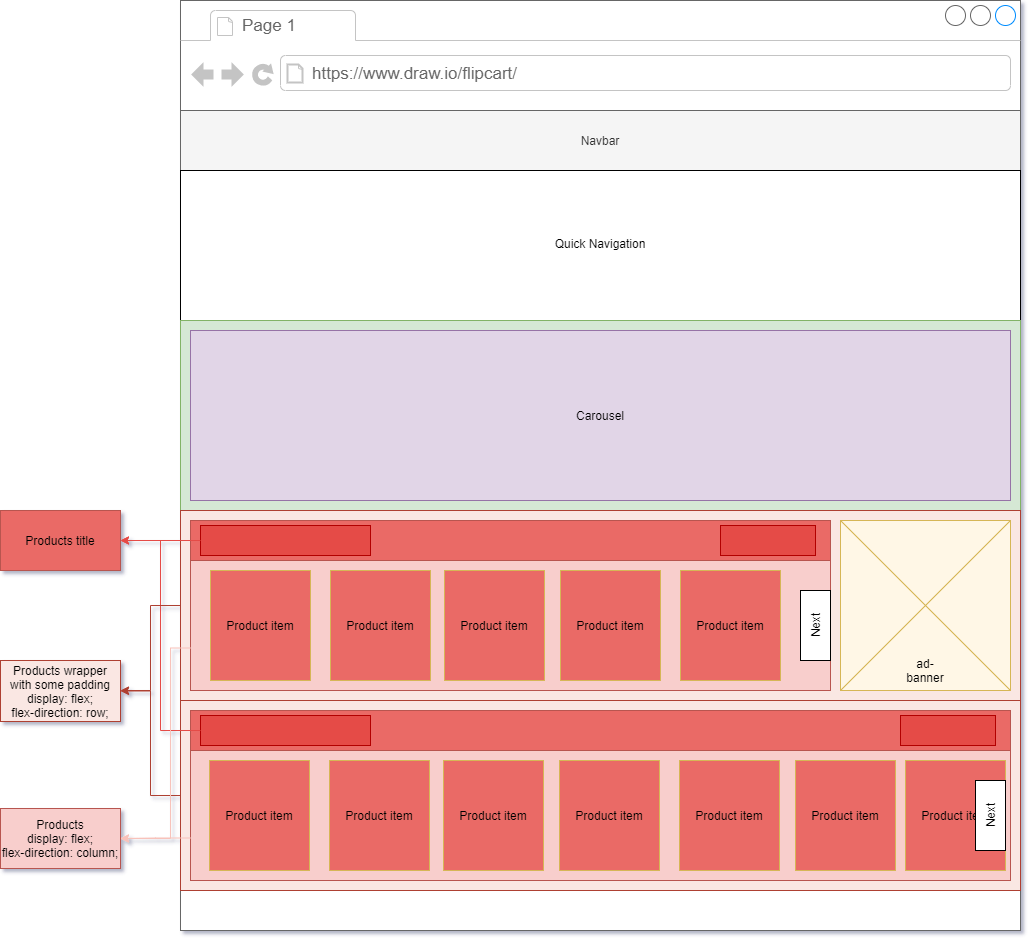

The diagram above was exported from draw.io. Its source (the exported page's mxGraphModel, read from the mxfile embedded in the PNG):
<mxGraphModel dx="1897" dy="488" grid="1" gridSize="10" guides="1" tooltips="1" connect="1" arrows="1" fold="1" page="1" pageScale="1" pageWidth="827" pageHeight="1169" math="0" shadow="1">
  <root>
    <mxCell id="0" />
    <mxCell id="1" parent="0" />
    <mxCell id="p8MAhbvArKPBFk49oT9x-1" value="" style="strokeWidth=1;shadow=0;dashed=0;align=center;html=1;shape=mxgraph.mockup.containers.browserWindow;rSize=0;strokeColor=#666666;strokeColor2=#008cff;strokeColor3=#c4c4c4;mainText=,;recursiveResize=0;" parent="1" vertex="1">
      <mxGeometry x="150" y="50" width="840" height="930" as="geometry" />
    </mxCell>
    <mxCell id="p8MAhbvArKPBFk49oT9x-2" value="Page 1" style="strokeWidth=1;shadow=0;dashed=0;align=center;html=1;shape=mxgraph.mockup.containers.anchor;fontSize=17;fontColor=#666666;align=left;" parent="p8MAhbvArKPBFk49oT9x-1" vertex="1">
      <mxGeometry x="60" y="12" width="110" height="26" as="geometry" />
    </mxCell>
    <mxCell id="p8MAhbvArKPBFk49oT9x-3" value="https://www.draw.io/flipcart/" style="strokeWidth=1;shadow=0;dashed=0;align=center;html=1;shape=mxgraph.mockup.containers.anchor;rSize=0;fontSize=17;fontColor=#666666;align=left;" parent="p8MAhbvArKPBFk49oT9x-1" vertex="1">
      <mxGeometry x="130" y="60" width="250" height="26" as="geometry" />
    </mxCell>
    <mxCell id="p8MAhbvArKPBFk49oT9x-4" value="Navbar" style="rounded=0;whiteSpace=wrap;html=1;fillColor=#f5f5f5;strokeColor=#666666;fontColor=#333333;" parent="p8MAhbvArKPBFk49oT9x-1" vertex="1">
      <mxGeometry y="110" width="840" height="60" as="geometry" />
    </mxCell>
    <mxCell id="p8MAhbvArKPBFk49oT9x-5" value="" style="rounded=0;whiteSpace=wrap;html=1;" parent="p8MAhbvArKPBFk49oT9x-1" vertex="1">
      <mxGeometry y="170" width="840" height="150" as="geometry" />
    </mxCell>
    <mxCell id="p8MAhbvArKPBFk49oT9x-6" value="Quick Navigation" style="text;html=1;strokeColor=none;fillColor=none;align=center;verticalAlign=middle;whiteSpace=wrap;rounded=0;hachureGap=4;pointerEvents=0;" parent="p8MAhbvArKPBFk49oT9x-1" vertex="1">
      <mxGeometry x="360" y="235" width="120" height="15" as="geometry" />
    </mxCell>
    <mxCell id="p8MAhbvArKPBFk49oT9x-7" value="" style="rounded=0;whiteSpace=wrap;html=1;hachureGap=4;pointerEvents=0;fillColor=#d5e8d4;strokeColor=#82b366;" parent="p8MAhbvArKPBFk49oT9x-1" vertex="1">
      <mxGeometry y="320" width="840" height="190" as="geometry" />
    </mxCell>
    <mxCell id="p8MAhbvArKPBFk49oT9x-8" value="Carousel" style="rounded=0;whiteSpace=wrap;html=1;hachureGap=4;pointerEvents=0;fillColor=#e1d5e7;strokeColor=#9673a6;" parent="p8MAhbvArKPBFk49oT9x-1" vertex="1">
      <mxGeometry x="10" y="330" width="820" height="170" as="geometry" />
    </mxCell>
    <mxCell id="sCmIhK6fXU4pFGYGZEMB-1" value="" style="rounded=0;whiteSpace=wrap;html=1;fillColor=#FAE7E3;strokeColor=#ae4132;" parent="p8MAhbvArKPBFk49oT9x-1" vertex="1">
      <mxGeometry y="510" width="840" height="190" as="geometry" />
    </mxCell>
    <mxCell id="sCmIhK6fXU4pFGYGZEMB-5" value="" style="rounded=0;whiteSpace=wrap;html=1;hachureGap=4;pointerEvents=0;fillColor=#f8cecc;strokeColor=#b85450;" parent="p8MAhbvArKPBFk49oT9x-1" vertex="1">
      <mxGeometry x="10" y="520" width="640" height="170" as="geometry" />
    </mxCell>
    <mxCell id="sCmIhK6fXU4pFGYGZEMB-14" value="" style="rounded=0;whiteSpace=wrap;html=1;fillColor=#FFF7E6;strokeColor=#d6b656;" parent="p8MAhbvArKPBFk49oT9x-1" vertex="1">
      <mxGeometry x="660" y="520" width="170" height="170" as="geometry" />
    </mxCell>
    <mxCell id="sCmIhK6fXU4pFGYGZEMB-15" value="" style="rounded=0;whiteSpace=wrap;html=1;strokeColor=#b85450;fillColor=#EA6B66;" parent="p8MAhbvArKPBFk49oT9x-1" vertex="1">
      <mxGeometry x="10" y="520" width="640" height="40" as="geometry" />
    </mxCell>
    <mxCell id="sCmIhK6fXU4pFGYGZEMB-17" value="" style="endArrow=none;html=1;entryX=1;entryY=0;entryDx=0;entryDy=0;fillColor=#fff2cc;strokeColor=#d6b656;" parent="p8MAhbvArKPBFk49oT9x-1" target="sCmIhK6fXU4pFGYGZEMB-14" edge="1">
      <mxGeometry width="50" height="50" relative="1" as="geometry">
        <mxPoint x="660" y="690" as="sourcePoint" />
        <mxPoint x="720" y="630" as="targetPoint" />
      </mxGeometry>
    </mxCell>
    <mxCell id="sCmIhK6fXU4pFGYGZEMB-18" value="" style="endArrow=none;html=1;entryX=1;entryY=1;entryDx=0;entryDy=0;exitX=0;exitY=0;exitDx=0;exitDy=0;fillColor=#fff2cc;strokeColor=#d6b656;" parent="p8MAhbvArKPBFk49oT9x-1" source="sCmIhK6fXU4pFGYGZEMB-14" target="sCmIhK6fXU4pFGYGZEMB-14" edge="1">
      <mxGeometry width="50" height="50" relative="1" as="geometry">
        <mxPoint x="680" y="540" as="sourcePoint" />
        <mxPoint x="730" y="540" as="targetPoint" />
      </mxGeometry>
    </mxCell>
    <mxCell id="sCmIhK6fXU4pFGYGZEMB-19" value="ad-banner" style="text;html=1;strokeColor=none;fillColor=none;align=center;verticalAlign=middle;whiteSpace=wrap;rounded=0;" parent="p8MAhbvArKPBFk49oT9x-1" vertex="1">
      <mxGeometry x="725" y="660" width="40" height="20" as="geometry" />
    </mxCell>
    <mxCell id="sCmIhK6fXU4pFGYGZEMB-21" value="Product item" style="rounded=0;whiteSpace=wrap;html=1;strokeColor=#D6B656;fillColor=#EA6B66;" parent="p8MAhbvArKPBFk49oT9x-1" vertex="1">
      <mxGeometry x="30" y="570" width="100" height="110" as="geometry" />
    </mxCell>
    <mxCell id="sCmIhK6fXU4pFGYGZEMB-22" value="Product item" style="rounded=0;whiteSpace=wrap;html=1;strokeColor=#D6B656;fillColor=#EA6B66;" parent="p8MAhbvArKPBFk49oT9x-1" vertex="1">
      <mxGeometry x="150" y="570" width="100" height="110" as="geometry" />
    </mxCell>
    <mxCell id="sCmIhK6fXU4pFGYGZEMB-23" value="Product item" style="rounded=0;whiteSpace=wrap;html=1;strokeColor=#D6B656;fillColor=#EA6B66;" parent="p8MAhbvArKPBFk49oT9x-1" vertex="1">
      <mxGeometry x="264" y="570" width="100" height="110" as="geometry" />
    </mxCell>
    <mxCell id="sCmIhK6fXU4pFGYGZEMB-24" value="Product item" style="rounded=0;whiteSpace=wrap;html=1;strokeColor=#D6B656;fillColor=#EA6B66;" parent="p8MAhbvArKPBFk49oT9x-1" vertex="1">
      <mxGeometry x="380" y="570" width="100" height="110" as="geometry" />
    </mxCell>
    <mxCell id="sCmIhK6fXU4pFGYGZEMB-25" value="Product item" style="rounded=0;whiteSpace=wrap;html=1;strokeColor=#D6B656;fillColor=#EA6B66;" parent="p8MAhbvArKPBFk49oT9x-1" vertex="1">
      <mxGeometry x="500" y="570" width="100" height="110" as="geometry" />
    </mxCell>
    <mxCell id="sCmIhK6fXU4pFGYGZEMB-29" value="" style="rounded=0;whiteSpace=wrap;html=1;hachureGap=4;pointerEvents=0;" parent="p8MAhbvArKPBFk49oT9x-1" vertex="1">
      <mxGeometry x="620" y="590" width="30" height="70" as="geometry" />
    </mxCell>
    <mxCell id="sCmIhK6fXU4pFGYGZEMB-30" value="Next" style="text;html=1;strokeColor=none;fillColor=none;align=center;verticalAlign=middle;whiteSpace=wrap;rounded=0;hachureGap=4;pointerEvents=0;rotation=-90;" parent="p8MAhbvArKPBFk49oT9x-1" vertex="1">
      <mxGeometry x="615" y="615" width="40" height="20" as="geometry" />
    </mxCell>
    <mxCell id="sCmIhK6fXU4pFGYGZEMB-31" value="" style="rounded=0;whiteSpace=wrap;html=1;strokeColor=#B20000;fillColor=#E54C47;fontColor=#ffffff;" parent="p8MAhbvArKPBFk49oT9x-1" vertex="1">
      <mxGeometry x="20" y="525" width="170" height="30" as="geometry" />
    </mxCell>
    <mxCell id="sCmIhK6fXU4pFGYGZEMB-55" value="" style="rounded=0;whiteSpace=wrap;html=1;strokeColor=#B20000;fillColor=#E54C47;fontColor=#ffffff;" parent="p8MAhbvArKPBFk49oT9x-1" vertex="1">
      <mxGeometry x="540" y="525" width="95" height="30" as="geometry" />
    </mxCell>
    <mxCell id="sCmIhK6fXU4pFGYGZEMB-82" value="" style="rounded=0;whiteSpace=wrap;html=1;fillColor=#FAE7E3;strokeColor=#ae4132;" parent="p8MAhbvArKPBFk49oT9x-1" vertex="1">
      <mxGeometry y="700" width="840" height="190" as="geometry" />
    </mxCell>
    <mxCell id="sCmIhK6fXU4pFGYGZEMB-83" value="" style="rounded=0;whiteSpace=wrap;html=1;hachureGap=4;pointerEvents=0;fillColor=#f8cecc;strokeColor=#b85450;" parent="p8MAhbvArKPBFk49oT9x-1" vertex="1">
      <mxGeometry x="10" y="710" width="820" height="170" as="geometry" />
    </mxCell>
    <mxCell id="sCmIhK6fXU4pFGYGZEMB-84" value="" style="rounded=0;whiteSpace=wrap;html=1;strokeColor=#b85450;fillColor=#EA6B66;" parent="p8MAhbvArKPBFk49oT9x-1" vertex="1">
      <mxGeometry x="10" y="710" width="820" height="40" as="geometry" />
    </mxCell>
    <mxCell id="sCmIhK6fXU4pFGYGZEMB-85" value="" style="rounded=0;whiteSpace=wrap;html=1;strokeColor=#B20000;fillColor=#E54C47;fontColor=#ffffff;" parent="p8MAhbvArKPBFk49oT9x-1" vertex="1">
      <mxGeometry x="20" y="715" width="170" height="30" as="geometry" />
    </mxCell>
    <mxCell id="sCmIhK6fXU4pFGYGZEMB-86" value="" style="rounded=0;whiteSpace=wrap;html=1;strokeColor=#B20000;fillColor=#E54C47;fontColor=#ffffff;" parent="p8MAhbvArKPBFk49oT9x-1" vertex="1">
      <mxGeometry x="720" y="715" width="95" height="30" as="geometry" />
    </mxCell>
    <mxCell id="sCmIhK6fXU4pFGYGZEMB-93" value="Product item" style="rounded=0;whiteSpace=wrap;html=1;strokeColor=#D6B656;fillColor=#EA6B66;" parent="p8MAhbvArKPBFk49oT9x-1" vertex="1">
      <mxGeometry x="29" y="760" width="100" height="110" as="geometry" />
    </mxCell>
    <mxCell id="sCmIhK6fXU4pFGYGZEMB-94" value="Product item" style="rounded=0;whiteSpace=wrap;html=1;strokeColor=#D6B656;fillColor=#EA6B66;" parent="p8MAhbvArKPBFk49oT9x-1" vertex="1">
      <mxGeometry x="149" y="760" width="100" height="110" as="geometry" />
    </mxCell>
    <mxCell id="sCmIhK6fXU4pFGYGZEMB-95" value="Product item" style="rounded=0;whiteSpace=wrap;html=1;strokeColor=#D6B656;fillColor=#EA6B66;" parent="p8MAhbvArKPBFk49oT9x-1" vertex="1">
      <mxGeometry x="263" y="760" width="100" height="110" as="geometry" />
    </mxCell>
    <mxCell id="sCmIhK6fXU4pFGYGZEMB-96" value="Product item" style="rounded=0;whiteSpace=wrap;html=1;strokeColor=#D6B656;fillColor=#EA6B66;" parent="p8MAhbvArKPBFk49oT9x-1" vertex="1">
      <mxGeometry x="379" y="760" width="100" height="110" as="geometry" />
    </mxCell>
    <mxCell id="sCmIhK6fXU4pFGYGZEMB-97" value="Product item" style="rounded=0;whiteSpace=wrap;html=1;strokeColor=#D6B656;fillColor=#EA6B66;" parent="p8MAhbvArKPBFk49oT9x-1" vertex="1">
      <mxGeometry x="499" y="760" width="100" height="110" as="geometry" />
    </mxCell>
    <mxCell id="sCmIhK6fXU4pFGYGZEMB-101" value="Product item" style="rounded=0;whiteSpace=wrap;html=1;strokeColor=#D6B656;fillColor=#EA6B66;" parent="p8MAhbvArKPBFk49oT9x-1" vertex="1">
      <mxGeometry x="725" y="760" width="100" height="110" as="geometry" />
    </mxCell>
    <mxCell id="sCmIhK6fXU4pFGYGZEMB-100" value="Product item" style="rounded=0;whiteSpace=wrap;html=1;strokeColor=#D6B656;fillColor=#EA6B66;" parent="p8MAhbvArKPBFk49oT9x-1" vertex="1">
      <mxGeometry x="615" y="760" width="100" height="110" as="geometry" />
    </mxCell>
    <mxCell id="sCmIhK6fXU4pFGYGZEMB-103" value="" style="rounded=0;whiteSpace=wrap;html=1;hachureGap=4;pointerEvents=0;" parent="p8MAhbvArKPBFk49oT9x-1" vertex="1">
      <mxGeometry x="795" y="780" width="30" height="70" as="geometry" />
    </mxCell>
    <mxCell id="sCmIhK6fXU4pFGYGZEMB-104" value="Next" style="text;html=1;strokeColor=none;fillColor=none;align=center;verticalAlign=middle;whiteSpace=wrap;rounded=0;hachureGap=4;pointerEvents=0;rotation=-90;" parent="p8MAhbvArKPBFk49oT9x-1" vertex="1">
      <mxGeometry x="790" y="805" width="40" height="20" as="geometry" />
    </mxCell>
    <mxCell id="sCmIhK6fXU4pFGYGZEMB-2" value="Products wrapper&lt;br&gt;with some padding&lt;br&gt;display: flex;&lt;br&gt;flex-direction: row;" style="rounded=0;whiteSpace=wrap;html=1;fillColor=#FAE7E3;strokeColor=#ae4132;" parent="1" vertex="1">
      <mxGeometry x="-30" y="710" width="120" height="61" as="geometry" />
    </mxCell>
    <mxCell id="sCmIhK6fXU4pFGYGZEMB-7" value="Products&lt;br&gt;display: flex;&lt;br&gt;flex-direction: column;" style="rounded=0;whiteSpace=wrap;html=1;fillColor=#f8cecc;strokeColor=#b85450;" parent="1" vertex="1">
      <mxGeometry x="-30" y="858" width="120" height="60" as="geometry" />
    </mxCell>
    <mxCell id="sCmIhK6fXU4pFGYGZEMB-56" value="Products title" style="rounded=0;whiteSpace=wrap;html=1;strokeColor=#B85450;fillColor=#EA6B66;" parent="1" vertex="1">
      <mxGeometry x="-30" y="560" width="120" height="60" as="geometry" />
    </mxCell>
    <mxCell id="sCmIhK6fXU4pFGYGZEMB-108" style="edgeStyle=orthogonalEdgeStyle;rounded=0;orthogonalLoop=1;jettySize=auto;html=1;entryX=1;entryY=0.5;entryDx=0;entryDy=0;strokeColor=#E54C47;" parent="1" source="sCmIhK6fXU4pFGYGZEMB-31" target="sCmIhK6fXU4pFGYGZEMB-56" edge="1">
      <mxGeometry relative="1" as="geometry" />
    </mxCell>
    <mxCell id="sCmIhK6fXU4pFGYGZEMB-109" style="edgeStyle=orthogonalEdgeStyle;rounded=0;orthogonalLoop=1;jettySize=auto;html=1;entryX=1;entryY=0.5;entryDx=0;entryDy=0;strokeColor=#E54C47;" parent="1" source="sCmIhK6fXU4pFGYGZEMB-85" target="sCmIhK6fXU4pFGYGZEMB-56" edge="1">
      <mxGeometry relative="1" as="geometry" />
    </mxCell>
    <mxCell id="sCmIhK6fXU4pFGYGZEMB-110" style="edgeStyle=orthogonalEdgeStyle;rounded=0;orthogonalLoop=1;jettySize=auto;html=1;exitX=0;exitY=0.5;exitDx=0;exitDy=0;entryX=1;entryY=0.5;entryDx=0;entryDy=0;strokeColor=#AE4132;" parent="1" source="sCmIhK6fXU4pFGYGZEMB-82" target="sCmIhK6fXU4pFGYGZEMB-2" edge="1">
      <mxGeometry relative="1" as="geometry" />
    </mxCell>
    <mxCell id="sCmIhK6fXU4pFGYGZEMB-111" style="edgeStyle=orthogonalEdgeStyle;rounded=0;orthogonalLoop=1;jettySize=auto;html=1;exitX=0;exitY=0.5;exitDx=0;exitDy=0;strokeColor=#AE4132;" parent="1" source="sCmIhK6fXU4pFGYGZEMB-1" edge="1">
      <mxGeometry relative="1" as="geometry">
        <mxPoint x="90" y="740" as="targetPoint" />
      </mxGeometry>
    </mxCell>
    <mxCell id="sCmIhK6fXU4pFGYGZEMB-116" style="edgeStyle=orthogonalEdgeStyle;rounded=0;orthogonalLoop=1;jettySize=auto;html=1;exitX=0;exitY=0.75;exitDx=0;exitDy=0;entryX=1;entryY=0.5;entryDx=0;entryDy=0;strokeColor=#F8C2BA;" parent="1" source="sCmIhK6fXU4pFGYGZEMB-83" target="sCmIhK6fXU4pFGYGZEMB-7" edge="1">
      <mxGeometry relative="1" as="geometry" />
    </mxCell>
    <mxCell id="sCmIhK6fXU4pFGYGZEMB-117" style="edgeStyle=orthogonalEdgeStyle;rounded=0;orthogonalLoop=1;jettySize=auto;html=1;exitX=0;exitY=0.75;exitDx=0;exitDy=0;entryX=1;entryY=0.5;entryDx=0;entryDy=0;strokeColor=#F8C2BA;" parent="1" source="sCmIhK6fXU4pFGYGZEMB-5" target="sCmIhK6fXU4pFGYGZEMB-7" edge="1">
      <mxGeometry relative="1" as="geometry">
        <Array as="points">
          <mxPoint x="140" y="698" />
          <mxPoint x="140" y="888" />
        </Array>
      </mxGeometry>
    </mxCell>
  </root>
</mxGraphModel>